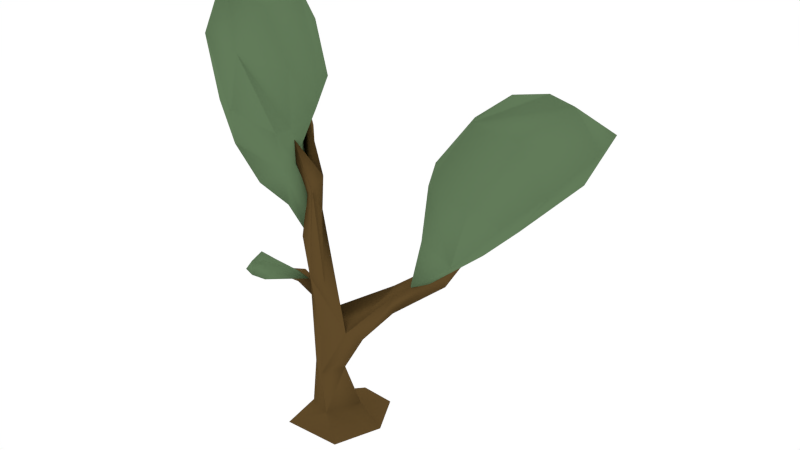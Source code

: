 # Source: dreiastbaum_2_export.blend  (saved by Blender 2.69.0; exported with 4.5.12 LTS)
import bpy
from mathutils import Matrix  # noqa: F401  (used for matrix-valued properties, if any)

bpy.ops.wm.read_factory_settings(use_empty=True)
scene = bpy.context.scene
scene.name = 'Scene'

# ---- collections
col_collection_1 = bpy.data.collections.new('Collection 1'); scene.collection.children.link(col_collection_1)

# ---- materials (node trees are filled in below, after node groups)
mat_material_002 = bpy.data.materials.new('Material.002')
mat_material_002.alpha_threshold = 0.0
mat_material_002.use_transparent_shadow = False
mat_material_002.diffuse_color = (0.1178, 0.0699, 0.02311, 1.0)
mat_material_002.roughness = 0.5
mat_material_002.specular_intensity = 0.0
mat_material_002.line_color = (0.0, 0.0, 0.0, 1.0)
mat_material_003 = bpy.data.materials.new('Material.003')
mat_material_003.alpha_threshold = 0.0
mat_material_003.use_transparent_shadow = False
mat_material_003.diffuse_color = (0.1231, 0.1989, 0.1008, 1.0)
mat_material_003.roughness = 0.5
mat_material_003.specular_intensity = 0.0
mat_material_003.line_color = (0.0, 0.0, 0.0, 1.0)

# ---- material node trees

# ---- world
world_world = bpy.data.worlds.new('World'); scene.world = world_world
world_world.use_nodes = True; world_world.node_tree.nodes.clear()
_N = world_world.node_tree.nodes; _L = world_world.node_tree.links
n0 = _N.new('ShaderNodeOutputWorld'); n0.name = 'World Output'; n0.location = (300, 300)
n1 = _N.new('ShaderNodeBackground'); n1.name = 'Background'; n1.location = (10, 300)
n1.inputs[0].default_value = (1.0, 1.0, 1.0, 1.0)
_L.new(n1.outputs[0], n0.inputs[0])
n0.is_active_output = True
world_world.color = (0.0, 0.0, 0.0)
world_world.use_sun_shadow = False
world_world.sun_shadow_jitter_overblur = 0.0
world_world.cycles.sampling_method = 'MANUAL'
world_world.cycles.sample_map_resolution = 256
world_world.light_settings.ao_factor = 0.5086
world_world.light_settings.distance = 2.0

# ---- meshes
me_cube_001 = bpy.data.meshes.new('Cube.001')
me_cube_001.from_pydata([(-0.6226, -0.73, -1.0), (-0.8421, 0.5274, -1.0), (-0.2056, 1.239, -1.0), (0.6433, -0.6744, -1.0), (-0.3951, -0.1906, -0.6184), (-0.3369, 0.2651, -0.607), (-0.1133, 0.4583, -0.7394), (0.1607, -0.3933, -0.5858), (0.5024, 0.2992, -0.5403), (1.01, 0.3353, -1.0), (-0.3486, -0.1178, 0.3735), (-0.1637, 0.2403, 0.5193), (-0.04471, -0.2944, 0.2536), (0.3926, -0.02677, 0.4864), (-0.2589, -0.275, 2.422), (0.1028, 0.04089, 1.779), (0.7954, 0.08146, 1.253), (0.1431, -0.4208, 1.342), (0.629, -0.2397, 1.485), (1.264, 0.5182, 2.491), (1.28, 0.4408, 1.886), (1.394, 0.274, 2.368), (-0.246, -0.4535, 3.465), (0.1489, -0.279, 4.112), (0.1026, -0.633, 2.745), (0.2767, -0.4332, 2.592), (-0.0279, -0.4989, 4.438), (0.06345, -0.3099, 4.537), (0.2339, -0.6164, 4.599), (0.3102, -0.3927, 4.89), (-0.04622, -0.7428, 5.17), (0.1157, -0.9191, 5.744), (0.05825, -0.7484, 5.38), (-0.4279, -0.1552, 5.743), (-0.2559, -0.02658, 5.642), (-0.1503, -0.2034, 5.683), (2.223, 0.8935, 2.637), (2.287, 0.7477, 3.132), (2.357, 1.198, 3.285), (2.851, 1.635, 4.064), (2.599, 1.515, 3.517), (-0.3979, -0.01679, 6.087), (-0.3312, -0.09638, 5.972), (-0.1606, -0.05217, 1.739), (-0.9459, -0.4192, 2.34), (-0.4834, 0.1192, 2.157), (-0.8163, -0.07306, 2.076), (-1.463, -0.3066, 2.29), (-0.6121, -0.05376, 2.434), (-0.6658, -0.1666, 2.408), (-1.288, -0.5196, 2.284), (-1.717, -0.4038, 2.427), (-1.167, -0.3168, 2.569), (-0.3003, -0.2683, 2.42), (-1.065, -0.751, 2.327), (-1.012, -0.1776, 2.366), (-1.6, -0.7645, 2.386), (-1.245, -0.6397, 2.633), (-0.9113, -0.6144, 2.445), (-1.332, -0.5017, 2.563), (-1.431, -0.7338, 2.567), (-1.574, -0.2249, 2.287), (-1.617, -0.296, 2.59), (-1.375, -0.8146, 2.346), (-1.593, -0.6032, 2.502), (-0.7742, -0.3485, 2.535), (1.699, 0.4624, 2.612), (1.921, 1.276, 3.348), (3.158, 0.7872, 3.701), (3.095, 0.3816, 4.784), (2.099, 0.4824, 4.907), (1.62, 0.8779, 3.272), (3.478, 2.493, 4.276), (4.236, 1.15, 5.086), (4.143, 1.97, 6.5), (1.972, 2.392, 5.042), (3.485, 2.904, 5.997), (1.959, 0.6936, 2.682), (2.712, 1.483, 3.85), (1.691, 0.8127, 2.822), (2.802, 0.2794, 3.547), (2.134, 0.2521, 3.869), (1.791, 0.7384, 3.617), (1.748, 1.49, 4.251), (3.367, 1.608, 3.927), (2.449, 2.159, 4.312), (3.653, 1.044, 5.982), (2.61, 1.044, 6.093), (1.757, 1.129, 5.047), (2.711, 2.714, 5.084), (4.252, 2.329, 4.891), (4.721, 2.017, 5.775), (3.679, 1.874, 6.652), (3.574, 2.833, 5.007), (4.488, 2.948, 5.745), (3.638, 1.103, 4.214), (2.034, 1.946, 5.774), (2.758, 2.075, 6.36), (2.269, 1.125, 3.276), (3.599, 0.6155, 4.428), (-0.2032, -0.4336, 3.613), (-0.8726, -0.2931, 4.899), (-0.04093, -0.7852, 5.2), (-0.3008, -1.982, 6.503), (-0.9904, -1.346, 5.496), (-1.017, -0.6361, 4.833), (0.004718, 0.1321, 6.629), (0.4239, -1.266, 7.14), (-0.0221, -2.157, 8.889), (-0.9695, -1.678, 7.191), (-0.6324, -0.5807, 8.43), (0.01604, -0.4532, 4.445), (-0.3391, -0.2314, 5.456), (-0.4728, -0.5729, 4.115), (-0.2992, -0.7703, 4.887), (-0.7897, -0.9773, 4.628), (-1.024, -0.438, 5.347), (0.09317, -0.6992, 5.562), (-0.6693, -0.06023, 5.985), (-0.1377, -1.907, 7.532), (0.4637, -0.6778, 6.335), (-0.6881, -2.091, 7.827), (-1.387, -0.6154, 5.75), (-0.9213, -1.688, 6.468), (-0.9948, -0.03932, 6.901), (0.42, -0.6171, 7.285), (0.3694, -1.647, 8.362), (-0.695, -1.737, 8.477), (-0.2165, 0.08435, 7.668), (-0.988, -0.2209, 7.518), (0.3588, -0.8778, 8.573), (0.1886, -1.054, 5.986), (-1.497, -0.8334, 7.255), (-1.345, -0.5941, 6.552), (-1.371, -0.4308, 7.124), (-1.024, -1.25, 6.665), (-0.3179, -0.2161, 4.741), (0.1674, -1.403, 6.001), (-0.07609, -0.4702, 4.053), (-0.06352, -0.5607, 5.001), (-1.108, -0.8205, 7.946), (-1.425, -0.5755, 7.673), (0.5594, 1.197, -1.0)], [], [(0, 4, 1), (6, 2, 1), (3, 9, 7), (3, 7, 0), (7, 8, 13), (6, 8, 9), (5, 6, 1), (7, 12, 10), (6, 9, 142), (4, 5, 1), (13, 16, 12), (12, 17, 14), (6, 5, 11), (4, 10, 11), (18, 21, 19), (17, 24, 22), (18, 15, 23), (15, 19, 11), (10, 14, 43), (16, 20, 21), (24, 28, 26), (27, 29, 23), (18, 25, 24), (22, 23, 14), (26, 30, 32), (26, 29, 35), (25, 23, 28), (22, 26, 27), (31, 32, 30), (26, 28, 31), (29, 32, 31), (27, 34, 35), (27, 26, 33), (20, 36, 37), (19, 21, 37), (20, 19, 36), (38, 40, 36), (39, 37, 36), (40, 39, 36), (36, 19, 38), (39, 38, 37), (19, 37, 38), (38, 39, 40), (34, 33, 41), (41, 33, 42), (35, 34, 42), (12, 7, 13), (4, 7, 10), (17, 12, 18), (10, 12, 14), (5, 4, 11), (15, 18, 19), (14, 17, 22), (25, 18, 23), (15, 11, 43), (18, 16, 21), (20, 16, 19), (22, 24, 26), (17, 18, 24), (29, 26, 32), (33, 26, 35), (23, 22, 27), (30, 26, 31), (28, 29, 31), (29, 27, 35), (34, 27, 33), (21, 20, 37), (42, 34, 41), (33, 35, 42), (23, 15, 14), (28, 24, 25), (9, 8, 7), (23, 29, 28), (11, 10, 43), (15, 43, 46), (14, 44, 46), (14, 15, 45), (44, 14, 48), (45, 15, 46), (43, 14, 46), (47, 44, 48), (14, 45, 48), (16, 18, 12), (13, 6, 11), (8, 6, 13), (16, 13, 11), (58, 65, 57), (54, 56, 50), (55, 52, 49), (56, 63, 60), (54, 58, 57), (51, 50, 64), (58, 53, 65), (50, 49, 53), (54, 50, 53), (54, 57, 63), (50, 51, 61), (55, 50, 61), (61, 62, 52), (51, 64, 62), (51, 62, 61), (63, 57, 60), (52, 55, 61), (56, 54, 63), (55, 49, 50), (49, 52, 65), (58, 54, 53), (59, 60, 57), (52, 59, 57), (62, 59, 52), (48, 45, 47), (44, 47, 46), (45, 46, 47), (19, 16, 11), (56, 60, 64), (50, 56, 64), (53, 49, 65), (65, 52, 57), (60, 59, 64), (64, 59, 62), (80, 69, 70), (72, 93, 90), (79, 81, 82), (85, 72, 78), (83, 88, 75), (94, 93, 76), (85, 78, 67), (73, 90, 91), (86, 73, 91), (74, 92, 87), (89, 75, 96), (95, 73, 99), (69, 86, 87), (80, 66, 77), (68, 95, 99), (83, 75, 67), (89, 93, 72), (80, 77, 68), (88, 83, 71), (88, 71, 82), (71, 79, 82), (78, 84, 77), (66, 80, 81), (81, 70, 82), (66, 79, 98), (82, 70, 88), (77, 66, 98), (74, 91, 94), (89, 85, 75), (76, 93, 89), (94, 76, 74), (85, 67, 75), (85, 89, 72), (90, 94, 91), (86, 91, 74), (68, 84, 95), (79, 66, 81), (92, 74, 76), (88, 97, 96), (75, 88, 96), (87, 92, 97), (97, 92, 76), (67, 71, 83), (71, 67, 79), (79, 67, 98), (67, 78, 98), (77, 98, 78), (72, 84, 78), (84, 68, 77), (70, 81, 80), (93, 94, 90), (69, 87, 70), (70, 87, 88), (86, 74, 87), (69, 99, 86), (69, 80, 99), (80, 68, 99), (76, 89, 97), (96, 97, 89), (87, 97, 88), (73, 86, 99), (72, 90, 84), (73, 84, 90), (95, 84, 73), (106, 125, 120), (114, 103, 104), (106, 128, 125), (141, 109, 140), (109, 127, 110), (118, 106, 112), (123, 135, 104), (130, 128, 110), (118, 112, 101), (107, 125, 126), (119, 107, 126), (121, 127, 109), (117, 106, 120), (108, 127, 121), (104, 103, 123), (137, 131, 119), (103, 119, 121), (100, 111, 138), (114, 102, 137), (124, 128, 106), (110, 128, 129), (111, 102, 138), (122, 116, 105), (128, 124, 129), (122, 105, 115), (105, 113, 115), (112, 117, 139), (113, 101, 100), (115, 104, 122), (111, 100, 136), (108, 126, 130), (130, 110, 108), (118, 124, 106), (119, 131, 107), (125, 130, 126), (123, 121, 109), (107, 120, 125), (119, 126, 108), (102, 117, 131), (117, 120, 131), (127, 108, 110), (122, 135, 133), (133, 132, 134), (134, 129, 124), (109, 132, 135), (123, 109, 135), (135, 132, 133), (101, 105, 116), (105, 101, 113), (101, 112, 136), (111, 136, 112), (106, 117, 112), (102, 111, 139), (128, 130, 125), (135, 122, 104), (131, 120, 107), (119, 108, 121), (103, 137, 119), (103, 114, 137), (114, 100, 138), (102, 114, 138), (118, 101, 116), (102, 131, 137), (101, 136, 100), (111, 112, 139), (117, 102, 139), (113, 114, 115), (114, 104, 115), (113, 100, 114), (132, 141, 134), (140, 109, 110), (110, 129, 140), (141, 129, 134), (129, 141, 140), (132, 109, 141), (103, 121, 123), (133, 118, 122), (133, 134, 124), (124, 118, 133), (118, 116, 122), (7, 4, 0), (2, 6, 142)])
me_cube_001.polygons.foreach_set('use_smooth', [True] * 266)
me_cube_001.polygons.foreach_set('material_index', [0, 0, 0, 0, 0, 0, 0, 0, 0, 0, 0, 0, 0, 0, 0, 0, 0, 0, 0, 0, 0, 0, 0, 0, 0, 0, 0, 0, 0, 0, 0, 0, 0, 0, 0, 0, 0, 0, 0, 0, 0, 0, 0, 0, 0, 0, 0, 0, 0, 0, 0, 0, 0, 0, 0, 0, 0, 0, 0, 0, 0, 0, 0, 0, 0, 0, 0, 0, 0, 0, 0, 0, 0, 0, 0, 0, 0, 0, 0, 0, 0, 0, 0, 0, 0, 0, 1, 1, 1, 1, 1, 1, 1, 1, 1, 1, 1, 1, 1, 1, 1, 1, 1, 1, 1, 1, 1, 1, 1, 1, 0, 0, 0, 0, 1, 1, 1, 1, 1, 1, 1, 1, 1, 1, 1, 1, 1, 1, 1, 1, 1, 1, 1, 1, 1, 1, 1, 1, 1, 1, 1, 1, 1, 1, 1, 1, 1, 1, 1, 1, 1, 1, 1, 1, 1, 1, 1, 1, 1, 1, 1, 1, 1, 1, 1, 1, 1, 1, 1, 1, 1, 1, 1, 1, 1, 1, 1, 1, 1, 1, 1, 1, 1, 1, 1, 1, 1, 1, 1, 1, 1, 1, 1, 1, 1, 1, 1, 1, 1, 1, 1, 1, 1, 1, 1, 1, 1, 1, 1, 1, 1, 1, 1, 1, 1, 1, 1, 1, 1, 1, 1, 1, 1, 1, 1, 1, 1, 1, 1, 1, 1, 1, 1, 1, 1, 1, 1, 1, 1, 1, 1, 1, 1, 1, 1, 1, 1, 1, 1, 1, 1, 1, 1, 1, 1, 1, 1, 1, 1, 1, 1, 1, 1, 1, 0, 0])
me_cube_001.materials.append(mat_material_002)
me_cube_001.materials.append(mat_material_003)
me_cube_001.use_remesh_preserve_volume = False
me_cube_001.use_remesh_preserve_attributes = False
me_cube_001.use_mirror_vertex_groups = False
me_cube_001.update()

# ---- objects
ob_cube_001 = bpy.data.objects.new('Cube.001', me_cube_001)

# ---- transforms, parenting, visibility, modifiers, constraints
ob_cube_001.location = (0.0, 0.0, 1.0)
ob_cube_001.lineart.crease_threshold = 0.0

# ---- collection membership
col_collection_1.objects.link(ob_cube_001)

# ---- scene / render settings (as saved in the file)
scene.frame_start = 1; scene.frame_end = 250; scene.frame_set(1)
scene.render.engine = 'BLENDER_EEVEE_NEXT'
scene.render.image_settings.color_mode = 'RGB'
scene.render.image_settings.compression = 90
scene.render.resolution_percentage = 50
scene.render.dither_intensity = 0.0
scene.render.bake_margin = 2
scene.render.bake_bias = 0.0
scene.cycles.use_denoising = False
scene.cycles.samples = 10
scene.cycles.sampling_pattern = 'TABULATED_SOBOL'
scene.cycles.light_sampling_threshold = 0.0
scene.cycles.use_adaptive_sampling = False
scene.cycles.use_light_tree = False
scene.cycles.blur_glossy = 0.0
scene.cycles.volume_bounces = 1
scene.cycles.pixel_filter_type = 'GAUSSIAN'
scene.cycles.sample_clamp_indirect = 0.0
scene.view_settings.view_transform = 'Standard'
bpy.context.view_layer.update()

# ---- added for rendering (the .blend has no active camera): camera
cam_auto = bpy.data.cameras.new('AutoCamera')
cam_auto.lens = 50.0
cam_auto.sensor_width = 36.0
cam_auto.clip_end = 1000.0
ob_auto_camera = bpy.data.objects.new('AutoCamera', cam_auto)
scene.collection.objects.link(ob_auto_camera)
ob_auto_camera.location = (13.3976, -13.8796, 14.4608)
ob_auto_camera.rotation_euler = (1.09748, -7.21219e-08, 0.694738)
scene.camera = ob_auto_camera
bpy.context.view_layer.update()
